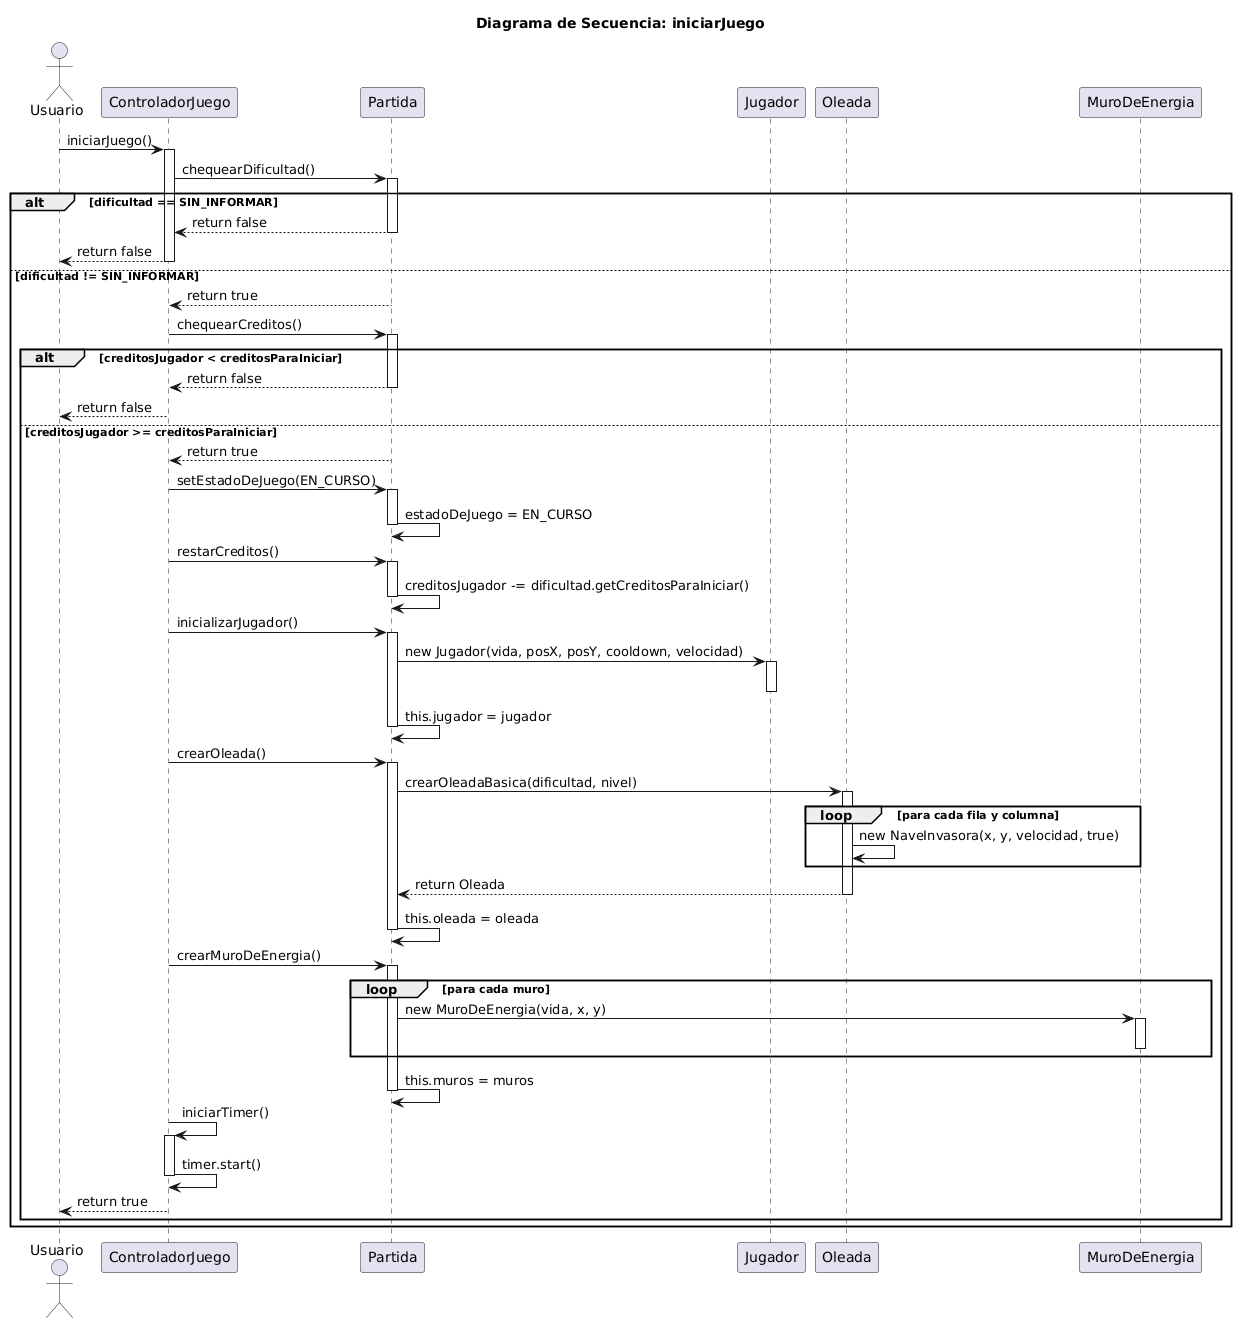

The diagram above was rendered by PlantUML. Its source (embedded in the PNG):
@startuml
title Diagrama de Secuencia: iniciarJuego

actor Usuario
participant "ControladorJuego" as CJ
participant "Partida" as P
participant "Jugador" as J
participant "Oleada" as O
participant "MuroDeEnergia" as M

Usuario -> CJ: iniciarJuego()
activate CJ

CJ -> P: chequearDificultad()
activate P
alt dificultad == SIN_INFORMAR
    P --> CJ: return false
    deactivate P
    CJ --> Usuario: return false
    deactivate CJ
else dificultad != SIN_INFORMAR
    P --> CJ: return true
    deactivate P
    
    CJ -> P: chequearCreditos()
    activate P
    alt creditosJugador < creditosParaIniciar
        P --> CJ: return false
        deactivate P
        CJ --> Usuario: return false
        deactivate CJ
    else creditosJugador >= creditosParaIniciar
        P --> CJ: return true
        deactivate P
        
        CJ -> P: setEstadoDeJuego(EN_CURSO)
        activate P
        P -> P: estadoDeJuego = EN_CURSO
        deactivate P
        
        CJ -> P: restarCreditos()
        activate P
        P -> P: creditosJugador -= dificultad.getCreditosParaIniciar()
        deactivate P
        
        CJ -> P: inicializarJugador()
        activate P
        P -> J: new Jugador(vida, posX, posY, cooldown, velocidad)
        activate J
        deactivate J
        P -> P: this.jugador = jugador
        deactivate P
        
        CJ -> P: crearOleada()
        activate P
        P -> O: crearOleadaBasica(dificultad, nivel)
        activate O
        loop para cada fila y columna
            O -> O: new NaveInvasora(x, y, velocidad, true)
        end
        O --> P: return Oleada
        deactivate O
        P -> P: this.oleada = oleada
        deactivate P
        
        CJ -> P: crearMuroDeEnergia()
        activate P
        loop para cada muro
            P -> M: new MuroDeEnergia(vida, x, y)
            activate M
            deactivate M
        end
        P -> P: this.muros = muros
        deactivate P
        
        CJ -> CJ: iniciarTimer()
        activate CJ
        CJ -> CJ: timer.start()
        deactivate CJ
        
        CJ --> Usuario: return true
        deactivate CJ
    end
end
@enduml